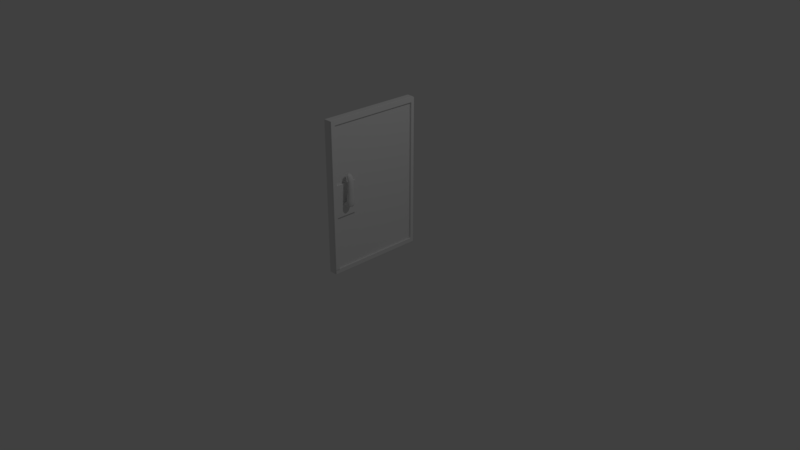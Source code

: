 # Source: Door.blend  (saved by Blender 2.79.0; exported with 4.5.12 LTS)
import bpy
from mathutils import Matrix  # noqa: F401  (used for matrix-valued properties, if any)

bpy.ops.wm.read_factory_settings(use_empty=True)
scene = bpy.context.scene
scene.name = 'Scene'

# ---- collections
col_collection_1 = bpy.data.collections.new('Collection 1'); scene.collection.children.link(col_collection_1)

# ---- materials (node trees are filled in below, after node groups)
mat_material = bpy.data.materials.new('Material')
mat_material.alpha_threshold = 0.0
mat_material.use_transparent_shadow = False
mat_material.roughness = 0.5
mat_material.line_color = (0.0, 0.0, 0.0, 1.0)

# ---- material node trees

# ---- world
world_world = bpy.data.worlds.new('World'); scene.world = world_world
world_world.color = (0.05088, 0.05088, 0.05088)
world_world.use_sun_shadow = False
world_world.sun_shadow_jitter_overblur = 0.0
world_world.cycles.sampling_method = 'MANUAL'

# ---- cameras
cam_camera = bpy.data.cameras.new('Camera')
cam_camera.clip_end = 100.0
cam_camera.lens = 35.0
cam_camera.sensor_width = 32.0
cam_camera.sensor_height = 18.0
cam_camera.ortho_scale = 7.314
cam_camera.dof.focus_distance = 0.0
cam_camera.dof.aperture_fstop = 128.0

# ---- lights
light_lamp = bpy.data.lights.new('Lamp', 'POINT')
light_lamp.transmission_factor = 0.0
light_lamp.cutoff_distance = 30.0
light_lamp.energy = 100.0
light_lamp.shadow_buffer_clip_start = 1.001
light_lamp.shadow_soft_size = 0.1
light_lamp.shadow_maximum_resolution = 0.006
light_lamp.use_absolute_resolution = True

# ---- meshes
me_cube = bpy.data.meshes.new('Cube')
me_cube.from_pydata([(0.04549, 0.6609, -1.0), (0.04549, -0.6609, -1.0), (-0.04549, -0.6609, -1.0), (-0.04549, 0.6609, -1.0), (0.04549, 0.6609, 1.0), (0.04549, -0.6609, 1.0), (-0.04549, -0.6609, 1.0), (-0.04549, 0.6609, 1.0)], [], [(0, 1, 2, 3), (4, 7, 6, 5), (0, 4, 5, 1), (1, 5, 6, 2), (2, 6, 7, 3), (4, 0, 3, 7)])
me_cube.materials.append(mat_material)
me_cube.use_remesh_preserve_volume = False
me_cube.use_remesh_preserve_attributes = False
me_cube.use_mirror_vertex_groups = False
me_cube.update()
me_cube_002 = bpy.data.meshes.new('Cube.002')
me_cube_002.from_pydata([(-0.01999, -0.4598, -0.2345), (-0.01999, -0.4598, 0.1844), (-0.01999, -0.1713, -0.2345), (-0.01999, -0.1713, 0.1844), (0.01999, -0.4598, -0.2345), (0.01999, -0.4598, 0.1844), (0.01999, -0.1713, -0.2345), (0.01999, -0.1713, 0.1844), (-0.01999, -0.5142, -0.2345), (-0.01999, -0.5142, 0.1844), (0.01999, -0.5142, 0.1844), (0.01999, -0.5142, -0.2345), (0.01999, -0.4598, 1.004), (-0.01999, -0.4598, 1.004), (0.01999, -0.5142, 1.004), (-0.01999, -0.5142, 1.004), (0.01999, -0.4598, 0.9454), (0.01999, -0.5142, 0.9454), (-0.01999, -0.5142, 0.9454), (-0.01999, -0.4598, 0.9454), (0.01999, 0.8024, 1.004), (-0.01999, 0.8024, 1.004), (0.01999, 0.8024, 0.9454), (-0.01999, 0.8024, 0.9454), (-0.01999, 0.7576, 0.9454), (0.01999, 0.7576, 0.9454), (0.01999, 0.7576, 1.004), (-0.01999, 0.7576, 1.004), (-0.01999, 0.8024, -0.9895), (0.01999, 0.8024, -0.9895), (-0.01999, 0.7576, -0.9895), (0.01999, 0.7576, -0.9895), (0.01999, 0.7576, -0.9348), (0.01999, 0.8024, -0.9348), (-0.01999, 0.8024, -0.9348), (-0.01999, 0.7576, -0.9348), (-0.01999, -0.5138, -0.9895), (0.01999, -0.5138, -0.9895), (0.01999, -0.5138, -0.9348), (-0.01999, -0.5138, -0.9348), (-0.01999, -0.4598, -0.9373), (0.01999, -0.4598, -0.9373), (-0.01999, -0.5142, -0.9373), (0.01999, -0.5142, -0.9373)], [], [(0, 1, 3, 2), (2, 3, 7, 6), (6, 7, 5, 4), (1, 0, 8, 9), (2, 6, 4, 0), (7, 3, 1, 5), (11, 10, 9, 8), (0, 4, 41, 40), (17, 16, 12, 14), (4, 5, 10, 11), (12, 13, 15, 14), (19, 18, 15, 13), (18, 17, 14, 15), (33, 32, 31, 29), (5, 1, 19, 16), (9, 10, 17, 18), (1, 9, 18, 19), (10, 5, 16, 17), (22, 23, 21, 20), (26, 25, 22, 20), (27, 26, 20, 21), (24, 27, 21, 23), (19, 13, 27, 24), (13, 12, 26, 27), (12, 16, 25, 26), (16, 19, 24, 25), (31, 30, 28, 29), (34, 33, 29, 28), (35, 34, 28, 30), (31, 32, 38, 37), (25, 24, 35, 32), (24, 23, 34, 35), (23, 22, 33, 34), (22, 25, 32, 33), (38, 39, 36, 37), (35, 30, 36, 39), (30, 31, 37, 36), (32, 35, 39, 38), (40, 41, 43, 42), (4, 11, 43, 41), (8, 0, 40, 42), (11, 8, 42, 43)])
me_cube_002.use_remesh_preserve_volume = False
me_cube_002.use_remesh_preserve_attributes = False
me_cube_002.use_mirror_vertex_groups = False
me_cube_002.update()
me_cube_001 = bpy.data.meshes.new('Cube.001')
me_cube_001.from_pydata([(0.003327, -0.0005777, 0.03932), (0.02746, 0.04479, 0.03932), (0.05159, 0.002906, 0.03932), (0.02746, -0.04246, 0.03932), (-0.03888, 0.05785, -0.1425), (-0.01948, 0.002906, 0.2225), (-0.01815, 0.002906, 0.2501), (0.004652, -0.03462, 0.2225), (0.004652, 0.04044, 0.2225), (0.02878, 0.002906, 0.2225), (0.02746, -0.0005778, -0.1688), (0.05159, 0.002906, -0.1425), (0.02746, -0.0503, -0.1425), (0.02746, 0.04914, -0.1425), (-0.08108, -0.004061, -0.1425), (-0.03888, -0.004061, -0.1163), (-0.03888, -0.004061, -0.1688), (-0.03888, -0.06597, -0.1425), (-0.007224, -0.003191, -0.07741), (0.00936, -0.03591, 0.03932), (-0.002374, 0.002035, 0.1629), (0.00936, 0.03562, 0.03932), (0.02746, 0.04805, -0.08397), (0.02176, 0.04152, 0.1629), (0.04556, 0.03214, 0.03932), (0.05159, 0.002906, -0.08397), (0.04589, 0.002906, 0.1629), (0.04556, -0.0272, 0.03932), (0.02746, -0.04834, -0.08397), (0.02176, -0.03658, 0.1629), (-0.03055, 0.002906, 0.2432), (-0.01245, 0.03105, 0.2432), (0.005646, 0.002906, 0.2432), (-0.01245, -0.02524, 0.2432), (-0.01345, -0.02524, 0.2225), (-0.01345, 0.03105, 0.2225), (0.02275, -0.02524, 0.2225), (0.02275, 0.03105, 0.2225), (-0.001191, -0.003191, -0.1688), (0.02746, 0.03671, -0.1622), (0.04556, 0.002035, -0.1622), (0.02746, -0.03787, -0.1622), (-0.001191, 0.05567, -0.1425), (-0.001191, -0.06205, -0.1425), (0.04556, -0.02916, -0.1425), (0.04556, 0.03323, -0.1425), (-0.07053, -0.004061, -0.1229), (-0.07053, -0.004061, -0.1622), (-0.07053, 0.04237, -0.1425), (-0.07053, -0.05049, -0.1425), (-0.03888, 0.04237, -0.1622), (-0.03888, 0.04237, -0.1229), (-0.03888, -0.05049, -0.1229), (-0.03888, -0.05049, -0.1622), (0.0004356, -0.05185, -0.09561), (0.003658, -0.02791, 0.1629), (0.0004356, 0.04582, -0.09561), (0.003658, 0.0322, 0.1629), (0.04556, -0.02867, -0.08397), (0.03985, -0.02573, 0.1629), (0.04556, 0.03296, -0.08397), (0.03985, 0.03132, 0.1629), (-0.02142, -0.01794, 0.2378), (-0.02142, 0.02376, 0.2378), (0.005388, 0.02376, 0.2378), (0.005388, -0.01794, 0.2378), (-0.001191, 0.04096, -0.1622), (-0.001191, -0.04734, -0.1622), (0.04086, 0.02627, -0.1571), (0.04086, -0.02356, -0.1571), (-0.06232, 0.03033, -0.128), (-0.06232, -0.03846, -0.128), (-0.06232, 0.03033, -0.1571), (-0.06232, -0.03846, -0.1571)], [], [(0, 18, 54, 19), (0, 19, 55, 20), (0, 20, 57, 21), (0, 21, 56, 18), (1, 22, 56, 21), (1, 21, 57, 23), (1, 23, 61, 24), (1, 24, 60, 22), (2, 25, 60, 24), (2, 24, 61, 26), (2, 26, 59, 27), (2, 27, 58, 25), (3, 28, 58, 27), (3, 27, 59, 29), (3, 29, 55, 19), (3, 19, 54, 28), (4, 51, 56, 42), (4, 42, 66, 50), (4, 50, 72, 48), (4, 48, 70, 51), (5, 35, 57, 20), (5, 20, 55, 34), (5, 34, 62, 30), (5, 30, 63, 35), (6, 32, 64, 31), (6, 31, 63, 30), (6, 30, 62, 33), (6, 33, 65, 32), (7, 34, 55, 29), (7, 29, 59, 36), (7, 36, 65, 33), (7, 33, 62, 34), (8, 37, 61, 23), (8, 23, 57, 35), (8, 35, 63, 31), (8, 31, 64, 37), (9, 36, 59, 26), (9, 26, 61, 37), (9, 37, 64, 32), (9, 32, 65, 36), (10, 38, 66, 39), (10, 39, 68, 40), (10, 40, 69, 41), (10, 41, 67, 38), (11, 45, 60, 25), (11, 25, 58, 44), (11, 44, 69, 40), (11, 40, 68, 45), (12, 44, 58, 28), (12, 28, 54, 43), (12, 43, 67, 41), (12, 41, 69, 44), (13, 42, 56, 22), (13, 22, 60, 45), (13, 45, 68, 39), (13, 39, 66, 42), (14, 49, 71, 46), (14, 46, 70, 48), (14, 48, 72, 47), (14, 47, 73, 49), (15, 52, 54, 18), (15, 18, 56, 51), (15, 51, 70, 46), (15, 46, 71, 52), (16, 50, 66, 38), (16, 38, 67, 53), (16, 53, 73, 47), (16, 47, 72, 50), (17, 53, 67, 43), (17, 43, 54, 52), (17, 52, 71, 49), (17, 49, 73, 53)])
me_cube_001.polygons.foreach_set('use_smooth', [True] * 72)
me_cube_001.use_remesh_preserve_volume = False
me_cube_001.use_remesh_preserve_attributes = False
me_cube_001.use_mirror_vertex_groups = False
me_cube_001.update()

# ---- objects
ob_door = bpy.data.objects.new('Door', me_cube)
ob_keyframe = bpy.data.objects.new('KeyFrame', me_cube_002)
ob_doorknob = bpy.data.objects.new('DoorKnob', me_cube_001)
ob_lamp = bpy.data.objects.new('Lamp', light_lamp)
ob_camera = bpy.data.objects.new('Camera', cam_camera)

# ---- transforms, parenting, visibility, modifiers, constraints
ob_door.location = (0.005621, 0.05131, 0.9611)
ob_door.lock_rotations_4d = False
ob_door.empty_display_type = 'ARROWS'
ob_door.lineart.crease_threshold = 0.0
ob_keyframe.parent = ob_door
ob_keyframe.matrix_parent_inverse = Matrix(((1.0, 0.0, 0.0, -0.005621), (0.0, 1.0, 0.0, -0.05131), (0.0, 0.0, 1.0, -0.9611), (0.0, 0.0, 0.0, 1.0)))
ob_keyframe.location = (0.05616, -0.09391, 0.9552)
ob_keyframe.lineart.crease_threshold = 0.0
ob_doorknob.parent = ob_door
ob_doorknob.matrix_parent_inverse = Matrix(((1.0, 0.0, 0.0, -0.005621), (0.0, 1.0, 0.0, -0.05131), (0.0, 0.0, 1.0, -0.9611), (0.0, 0.0, 0.0, 1.0)))
ob_doorknob.location = (0.1197, -0.3974, 1.018)
ob_doorknob.lineart.crease_threshold = 0.0
ob_lamp.location = (4.076, 1.005, 5.904)
ob_lamp.rotation_euler = (0.6503, 0.05522, 1.866)
ob_lamp.lock_rotations_4d = False
ob_lamp.empty_display_type = 'ARROWS'
ob_lamp.color = (0.0, 0.0, 0.0, 0.0)
ob_lamp.lineart.crease_threshold = 0.0
ob_camera.location = (7.481, -6.508, 5.344)
ob_camera.rotation_euler = (1.109, 0.0, 0.8149)
ob_camera.lock_rotations_4d = False
ob_camera.empty_display_type = 'ARROWS'
ob_camera.color = (0.0, 0.0, 0.0, 0.0)
ob_camera.display_type = 'WIRE'
ob_camera.lineart.crease_threshold = 0.0

# ---- collection membership
col_collection_1.objects.link(ob_door)
col_collection_1.objects.link(ob_keyframe)
col_collection_1.objects.link(ob_doorknob)
col_collection_1.objects.link(ob_lamp)
col_collection_1.objects.link(ob_camera)

# ---- scene / render settings (as saved in the file)
scene.camera = ob_camera
scene.frame_start = 1; scene.frame_end = 250; scene.frame_set(20)
scene.render.engine = 'BLENDER_EEVEE_NEXT'
scene.render.resolution_percentage = 50
scene.render.dither_intensity = 0.0
scene.cycles.use_denoising = False
scene.cycles.samples = 128
scene.cycles.sampling_pattern = 'TABULATED_SOBOL'
scene.cycles.use_adaptive_sampling = False
scene.cycles.use_light_tree = False
scene.cycles.blur_glossy = 0.0
scene.cycles.sample_clamp_indirect = 0.0
scene.view_settings.view_transform = 'Standard'
bpy.context.view_layer.update()

